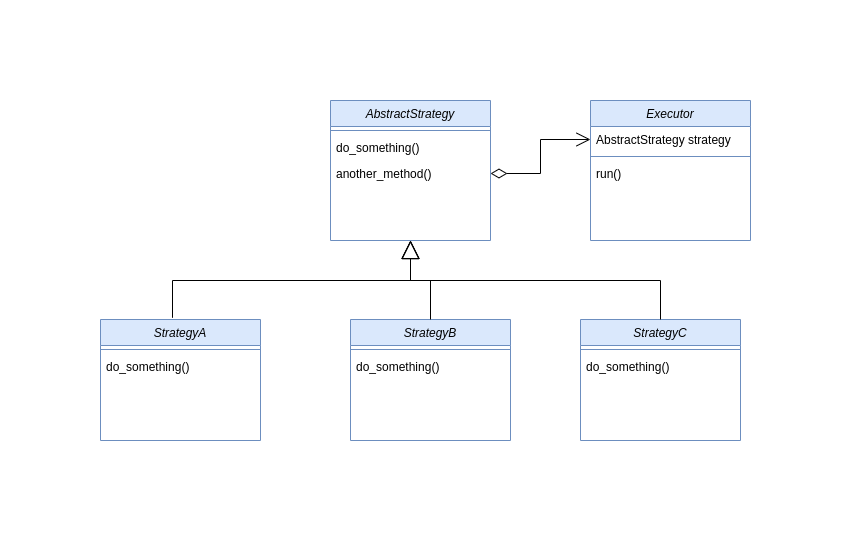

The diagram above was exported from draw.io. Its source (the exported page's mxGraphModel, read from the mxfile embedded in the PNG):
<mxGraphModel dx="1562" dy="875" grid="1" gridSize="10" guides="1" tooltips="1" connect="1" arrows="1" fold="1" page="1" pageScale="1" pageWidth="827" pageHeight="1169" math="0" shadow="0">
  <root>
    <mxCell id="0" />
    <mxCell id="1" parent="0" />
    <mxCell id="1zkMwiixcF-AzqLUR6h--1" value="AbstractStrategy" style="swimlane;fontStyle=2;align=center;verticalAlign=top;childLayout=stackLayout;horizontal=1;startSize=26;horizontalStack=0;resizeParent=1;resizeLast=0;collapsible=1;marginBottom=0;rounded=0;shadow=0;strokeWidth=1;fillColor=#dae8fc;strokeColor=#6c8ebf;" vertex="1" parent="1">
      <mxGeometry x="320" y="140" width="160" height="140" as="geometry">
        <mxRectangle x="230" y="140" width="160" height="26" as="alternateBounds" />
      </mxGeometry>
    </mxCell>
    <mxCell id="1zkMwiixcF-AzqLUR6h--2" style="edgeStyle=orthogonalEdgeStyle;rounded=0;orthogonalLoop=1;jettySize=auto;html=1;exitX=1;exitY=0.5;exitDx=0;exitDy=0;" edge="1" parent="1zkMwiixcF-AzqLUR6h--1">
      <mxGeometry relative="1" as="geometry">
        <mxPoint x="160" y="39" as="sourcePoint" />
        <mxPoint x="160" y="39" as="targetPoint" />
      </mxGeometry>
    </mxCell>
    <mxCell id="1zkMwiixcF-AzqLUR6h--3" value="" style="line;strokeWidth=1;fillColor=none;align=left;verticalAlign=middle;spacingTop=-1;spacingLeft=3;spacingRight=3;rotatable=0;labelPosition=right;points=[];portConstraint=eastwest;strokeColor=inherit;" vertex="1" parent="1zkMwiixcF-AzqLUR6h--1">
      <mxGeometry y="26" width="160" height="8" as="geometry" />
    </mxCell>
    <mxCell id="1zkMwiixcF-AzqLUR6h--4" value="do_something()" style="text;align=left;verticalAlign=top;spacingLeft=4;spacingRight=4;overflow=hidden;rotatable=0;points=[[0,0.5],[1,0.5]];portConstraint=eastwest;" vertex="1" parent="1zkMwiixcF-AzqLUR6h--1">
      <mxGeometry y="34" width="160" height="26" as="geometry" />
    </mxCell>
    <mxCell id="1zkMwiixcF-AzqLUR6h--5" value="another_method()" style="text;align=left;verticalAlign=top;spacingLeft=4;spacingRight=4;overflow=hidden;rotatable=0;points=[[0,0.5],[1,0.5]];portConstraint=eastwest;" vertex="1" parent="1zkMwiixcF-AzqLUR6h--1">
      <mxGeometry y="60" width="160" height="26" as="geometry" />
    </mxCell>
    <mxCell id="1zkMwiixcF-AzqLUR6h--6" value="Executor" style="swimlane;fontStyle=2;align=center;verticalAlign=top;childLayout=stackLayout;horizontal=1;startSize=26;horizontalStack=0;resizeParent=1;resizeLast=0;collapsible=1;marginBottom=0;rounded=0;shadow=0;strokeWidth=1;fillColor=#dae8fc;strokeColor=#6c8ebf;" vertex="1" parent="1">
      <mxGeometry x="580" y="140" width="160" height="140" as="geometry">
        <mxRectangle x="230" y="140" width="160" height="26" as="alternateBounds" />
      </mxGeometry>
    </mxCell>
    <mxCell id="1zkMwiixcF-AzqLUR6h--7" value="AbstractStrategy strategy" style="text;align=left;verticalAlign=top;spacingLeft=4;spacingRight=4;overflow=hidden;rotatable=0;points=[[0,0.5],[1,0.5]];portConstraint=eastwest;" vertex="1" parent="1zkMwiixcF-AzqLUR6h--6">
      <mxGeometry y="26" width="160" height="26" as="geometry" />
    </mxCell>
    <mxCell id="1zkMwiixcF-AzqLUR6h--8" style="edgeStyle=orthogonalEdgeStyle;rounded=0;orthogonalLoop=1;jettySize=auto;html=1;exitX=1;exitY=0.5;exitDx=0;exitDy=0;" edge="1" parent="1zkMwiixcF-AzqLUR6h--6" source="1zkMwiixcF-AzqLUR6h--7" target="1zkMwiixcF-AzqLUR6h--7">
      <mxGeometry relative="1" as="geometry" />
    </mxCell>
    <mxCell id="1zkMwiixcF-AzqLUR6h--9" value="" style="line;strokeWidth=1;fillColor=none;align=left;verticalAlign=middle;spacingTop=-1;spacingLeft=3;spacingRight=3;rotatable=0;labelPosition=right;points=[];portConstraint=eastwest;strokeColor=inherit;" vertex="1" parent="1zkMwiixcF-AzqLUR6h--6">
      <mxGeometry y="52" width="160" height="8" as="geometry" />
    </mxCell>
    <mxCell id="1zkMwiixcF-AzqLUR6h--10" value="run()" style="text;align=left;verticalAlign=top;spacingLeft=4;spacingRight=4;overflow=hidden;rotatable=0;points=[[0,0.5],[1,0.5]];portConstraint=eastwest;" vertex="1" parent="1zkMwiixcF-AzqLUR6h--6">
      <mxGeometry y="60" width="160" height="26" as="geometry" />
    </mxCell>
    <mxCell id="1zkMwiixcF-AzqLUR6h--11" value="StrategyA" style="swimlane;fontStyle=2;align=center;verticalAlign=top;childLayout=stackLayout;horizontal=1;startSize=26;horizontalStack=0;resizeParent=1;resizeLast=0;collapsible=1;marginBottom=0;rounded=0;shadow=0;strokeWidth=1;fillColor=#dae8fc;strokeColor=#6c8ebf;" vertex="1" parent="1">
      <mxGeometry x="90" y="359" width="160" height="121" as="geometry">
        <mxRectangle x="230" y="140" width="160" height="26" as="alternateBounds" />
      </mxGeometry>
    </mxCell>
    <mxCell id="1zkMwiixcF-AzqLUR6h--12" style="edgeStyle=orthogonalEdgeStyle;rounded=0;orthogonalLoop=1;jettySize=auto;html=1;exitX=1;exitY=0.5;exitDx=0;exitDy=0;" edge="1" parent="1zkMwiixcF-AzqLUR6h--11">
      <mxGeometry relative="1" as="geometry">
        <mxPoint x="160" y="39" as="sourcePoint" />
        <mxPoint x="160" y="39" as="targetPoint" />
      </mxGeometry>
    </mxCell>
    <mxCell id="1zkMwiixcF-AzqLUR6h--13" value="" style="line;strokeWidth=1;fillColor=none;align=left;verticalAlign=middle;spacingTop=-1;spacingLeft=3;spacingRight=3;rotatable=0;labelPosition=right;points=[];portConstraint=eastwest;strokeColor=inherit;" vertex="1" parent="1zkMwiixcF-AzqLUR6h--11">
      <mxGeometry y="26" width="160" height="8" as="geometry" />
    </mxCell>
    <mxCell id="1zkMwiixcF-AzqLUR6h--14" value="do_something()" style="text;align=left;verticalAlign=top;spacingLeft=4;spacingRight=4;overflow=hidden;rotatable=0;points=[[0,0.5],[1,0.5]];portConstraint=eastwest;" vertex="1" parent="1zkMwiixcF-AzqLUR6h--11">
      <mxGeometry y="34" width="160" height="26" as="geometry" />
    </mxCell>
    <mxCell id="1zkMwiixcF-AzqLUR6h--15" value="StrategyB" style="swimlane;fontStyle=2;align=center;verticalAlign=top;childLayout=stackLayout;horizontal=1;startSize=26;horizontalStack=0;resizeParent=1;resizeLast=0;collapsible=1;marginBottom=0;rounded=0;shadow=0;strokeWidth=1;fillColor=#dae8fc;strokeColor=#6c8ebf;" vertex="1" parent="1">
      <mxGeometry x="340" y="359" width="160" height="121" as="geometry">
        <mxRectangle x="230" y="140" width="160" height="26" as="alternateBounds" />
      </mxGeometry>
    </mxCell>
    <mxCell id="1zkMwiixcF-AzqLUR6h--16" style="edgeStyle=orthogonalEdgeStyle;rounded=0;orthogonalLoop=1;jettySize=auto;html=1;exitX=1;exitY=0.5;exitDx=0;exitDy=0;" edge="1" parent="1zkMwiixcF-AzqLUR6h--15">
      <mxGeometry relative="1" as="geometry">
        <mxPoint x="160" y="39" as="sourcePoint" />
        <mxPoint x="160" y="39" as="targetPoint" />
      </mxGeometry>
    </mxCell>
    <mxCell id="1zkMwiixcF-AzqLUR6h--17" value="" style="line;strokeWidth=1;fillColor=none;align=left;verticalAlign=middle;spacingTop=-1;spacingLeft=3;spacingRight=3;rotatable=0;labelPosition=right;points=[];portConstraint=eastwest;strokeColor=inherit;" vertex="1" parent="1zkMwiixcF-AzqLUR6h--15">
      <mxGeometry y="26" width="160" height="8" as="geometry" />
    </mxCell>
    <mxCell id="1zkMwiixcF-AzqLUR6h--18" value="do_something()" style="text;align=left;verticalAlign=top;spacingLeft=4;spacingRight=4;overflow=hidden;rotatable=0;points=[[0,0.5],[1,0.5]];portConstraint=eastwest;" vertex="1" parent="1zkMwiixcF-AzqLUR6h--15">
      <mxGeometry y="34" width="160" height="26" as="geometry" />
    </mxCell>
    <mxCell id="1zkMwiixcF-AzqLUR6h--19" value="&lt;br&gt;" style="endArrow=open;html=1;endSize=12;startArrow=diamondThin;startSize=14;startFill=0;edgeStyle=orthogonalEdgeStyle;rounded=0;exitX=1;exitY=0.5;exitDx=0;exitDy=0;entryX=0;entryY=0.5;entryDx=0;entryDy=0;" edge="1" parent="1" source="1zkMwiixcF-AzqLUR6h--5" target="1zkMwiixcF-AzqLUR6h--7">
      <mxGeometry relative="1" as="geometry">
        <mxPoint x="480" y="220" as="sourcePoint" />
        <mxPoint x="550" y="180" as="targetPoint" />
        <Array as="points">
          <mxPoint x="530" y="213" />
          <mxPoint x="530" y="179" />
        </Array>
      </mxGeometry>
    </mxCell>
    <mxCell id="1zkMwiixcF-AzqLUR6h--20" value="" style="endArrow=block;endSize=16;endFill=0;html=1;rounded=0;entryX=0.5;entryY=1;entryDx=0;entryDy=0;exitX=0.45;exitY=-0.014;exitDx=0;exitDy=0;exitPerimeter=0;" edge="1" parent="1" source="1zkMwiixcF-AzqLUR6h--11" target="1zkMwiixcF-AzqLUR6h--1">
      <mxGeometry width="160" relative="1" as="geometry">
        <mxPoint x="320" y="480" as="sourcePoint" />
        <mxPoint x="480" y="480" as="targetPoint" />
        <Array as="points">
          <mxPoint x="162" y="320" />
          <mxPoint x="400" y="320" />
        </Array>
      </mxGeometry>
    </mxCell>
    <mxCell id="1zkMwiixcF-AzqLUR6h--21" value="" style="endArrow=block;endSize=16;endFill=0;html=1;rounded=0;exitX=0.5;exitY=0;exitDx=0;exitDy=0;" edge="1" parent="1" source="1zkMwiixcF-AzqLUR6h--15">
      <mxGeometry width="160" relative="1" as="geometry">
        <mxPoint x="282" y="367" as="sourcePoint" />
        <mxPoint x="400" y="280" as="targetPoint" />
        <Array as="points">
          <mxPoint x="420" y="320" />
          <mxPoint x="400" y="320" />
        </Array>
      </mxGeometry>
    </mxCell>
    <mxCell id="1zkMwiixcF-AzqLUR6h--22" value="StrategyC" style="swimlane;fontStyle=2;align=center;verticalAlign=top;childLayout=stackLayout;horizontal=1;startSize=26;horizontalStack=0;resizeParent=1;resizeLast=0;collapsible=1;marginBottom=0;rounded=0;shadow=0;strokeWidth=1;fillColor=#dae8fc;strokeColor=#6c8ebf;" vertex="1" parent="1">
      <mxGeometry x="570" y="359" width="160" height="121" as="geometry">
        <mxRectangle x="230" y="140" width="160" height="26" as="alternateBounds" />
      </mxGeometry>
    </mxCell>
    <mxCell id="1zkMwiixcF-AzqLUR6h--23" style="edgeStyle=orthogonalEdgeStyle;rounded=0;orthogonalLoop=1;jettySize=auto;html=1;exitX=1;exitY=0.5;exitDx=0;exitDy=0;" edge="1" parent="1zkMwiixcF-AzqLUR6h--22">
      <mxGeometry relative="1" as="geometry">
        <mxPoint x="160" y="39" as="sourcePoint" />
        <mxPoint x="160" y="39" as="targetPoint" />
      </mxGeometry>
    </mxCell>
    <mxCell id="1zkMwiixcF-AzqLUR6h--24" value="" style="line;strokeWidth=1;fillColor=none;align=left;verticalAlign=middle;spacingTop=-1;spacingLeft=3;spacingRight=3;rotatable=0;labelPosition=right;points=[];portConstraint=eastwest;strokeColor=inherit;" vertex="1" parent="1zkMwiixcF-AzqLUR6h--22">
      <mxGeometry y="26" width="160" height="8" as="geometry" />
    </mxCell>
    <mxCell id="1zkMwiixcF-AzqLUR6h--25" value="do_something()" style="text;align=left;verticalAlign=top;spacingLeft=4;spacingRight=4;overflow=hidden;rotatable=0;points=[[0,0.5],[1,0.5]];portConstraint=eastwest;" vertex="1" parent="1zkMwiixcF-AzqLUR6h--22">
      <mxGeometry y="34" width="160" height="26" as="geometry" />
    </mxCell>
    <mxCell id="1zkMwiixcF-AzqLUR6h--26" value="" style="endArrow=block;endSize=16;endFill=0;html=1;rounded=0;exitX=0.5;exitY=0;exitDx=0;exitDy=0;" edge="1" parent="1" source="1zkMwiixcF-AzqLUR6h--22">
      <mxGeometry width="160" relative="1" as="geometry">
        <mxPoint x="482" y="367" as="sourcePoint" />
        <mxPoint x="400" y="280" as="targetPoint" />
        <Array as="points">
          <mxPoint x="650" y="320" />
          <mxPoint x="400" y="320" />
        </Array>
      </mxGeometry>
    </mxCell>
  </root>
</mxGraphModel>